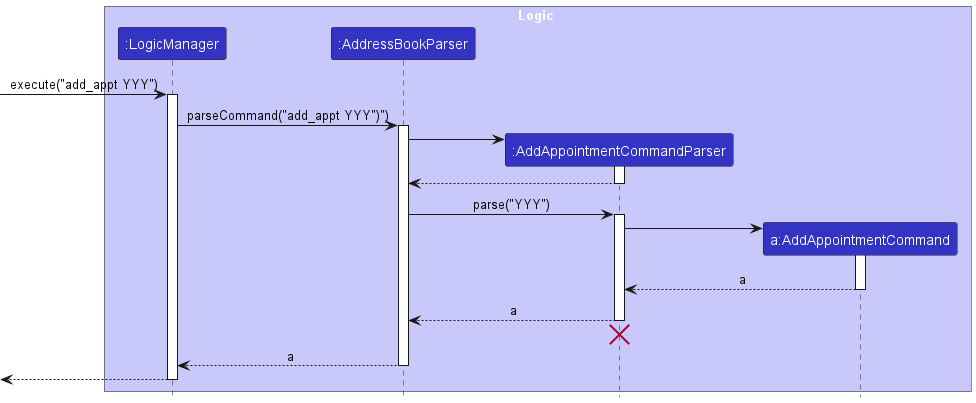

The diagram above was rendered by PlantUML. Its source (embedded in the PNG):
@startuml
!include style.puml

box Logic LOGIC_COLOR_T1
participant ":LogicManager" as LogicManager LOGIC_COLOR
participant ":AddressBookParser" as AddressBookParser LOGIC_COLOR
participant ":AddAppointmentCommandParser" as AddAppointmentCommandParser LOGIC_COLOR
participant "a:AddAppointmentCommand" as AddAppointmentCommand LOGIC_COLOR
end box

[-> LogicManager : execute("add_appt YYY")
activate LogicManager

LogicManager -> AddressBookParser : parseCommand("add_appt YYY")")
activate AddressBookParser

create AddAppointmentCommandParser
AddressBookParser -> AddAppointmentCommandParser
activate AddAppointmentCommandParser

AddAppointmentCommandParser --> AddressBookParser
deactivate AddAppointmentCommandParser

AddressBookParser -> AddAppointmentCommandParser : parse("YYY")
activate AddAppointmentCommandParser

create AddAppointmentCommand
AddAppointmentCommandParser -> AddAppointmentCommand
activate AddAppointmentCommand

AddAppointmentCommand --> AddAppointmentCommandParser : a
deactivate AddAppointmentCommand

AddAppointmentCommandParser --> AddressBookParser : a
deactivate AddAppointmentCommandParser

AddAppointmentCommandParser -[hidden]-> AddressBookParser
destroy AddAppointmentCommandParser

AddressBookParser --> LogicManager : a
deactivate AddressBookParser

[<--LogicManager
deactivate LogicManager
@enduml